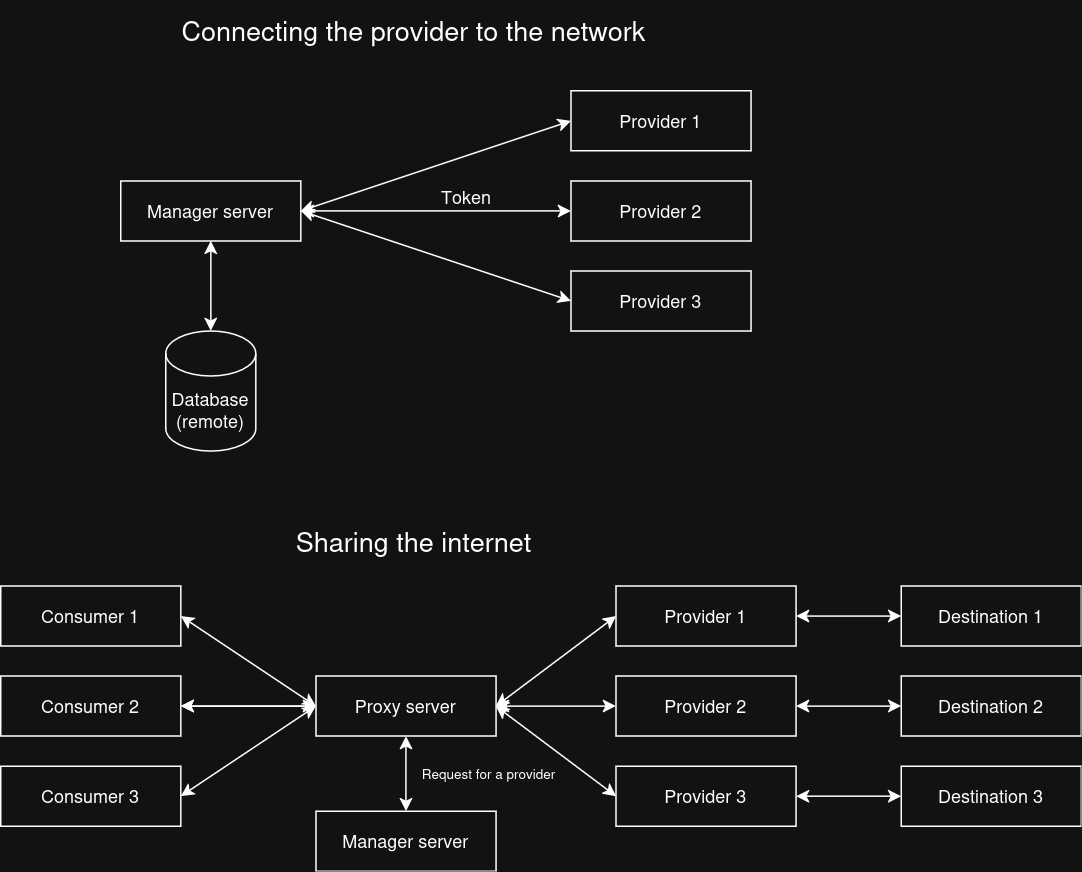

The diagram above was exported from draw.io. Its source (the exported page's mxGraphModel, read from the mxfile embedded in the PNG):
<mxGraphModel dx="1194" dy="753" grid="1" gridSize="10" guides="1" tooltips="1" connect="1" arrows="1" fold="1" page="1" pageScale="1" pageWidth="850" pageHeight="1100" math="0" shadow="0">
  <root>
    <mxCell id="0" />
    <mxCell id="1" parent="0" />
    <mxCell id="EB1pbkqS0MPwO5Op-LA4-1" value="Manager server" style="rounded=0;whiteSpace=wrap;html=1;strokeWidth=1;" vertex="1" parent="1">
      <mxGeometry x="120" y="160" width="120" height="40" as="geometry" />
    </mxCell>
    <mxCell id="EB1pbkqS0MPwO5Op-LA4-2" value="Provider 2" style="rounded=0;whiteSpace=wrap;html=1;strokeWidth=1;" vertex="1" parent="1">
      <mxGeometry x="420" y="160" width="120" height="40" as="geometry" />
    </mxCell>
    <mxCell id="EB1pbkqS0MPwO5Op-LA4-3" value="Database (remote)" style="shape=cylinder3;whiteSpace=wrap;html=1;boundedLbl=1;backgroundOutline=1;size=15;strokeWidth=1;" vertex="1" parent="1">
      <mxGeometry x="150" y="260" width="60" height="80" as="geometry" />
    </mxCell>
    <mxCell id="EB1pbkqS0MPwO5Op-LA4-4" value="" style="endArrow=classic;startArrow=classic;html=1;rounded=0;entryX=0.5;entryY=1;entryDx=0;entryDy=0;exitX=0.5;exitY=0;exitDx=0;exitDy=0;exitPerimeter=0;strokeWidth=1;" edge="1" parent="1" source="EB1pbkqS0MPwO5Op-LA4-3" target="EB1pbkqS0MPwO5Op-LA4-1">
      <mxGeometry width="50" height="50" relative="1" as="geometry">
        <mxPoint x="160" y="260" as="sourcePoint" />
        <mxPoint x="210" y="210" as="targetPoint" />
      </mxGeometry>
    </mxCell>
    <mxCell id="EB1pbkqS0MPwO5Op-LA4-5" value="" style="endArrow=classic;startArrow=classic;html=1;rounded=0;exitX=1;exitY=0.5;exitDx=0;exitDy=0;entryX=0;entryY=0.5;entryDx=0;entryDy=0;strokeWidth=1;" edge="1" parent="1" source="EB1pbkqS0MPwO5Op-LA4-1" target="EB1pbkqS0MPwO5Op-LA4-2">
      <mxGeometry width="50" height="50" relative="1" as="geometry">
        <mxPoint x="260" y="180" as="sourcePoint" />
        <mxPoint x="310" y="130" as="targetPoint" />
      </mxGeometry>
    </mxCell>
    <mxCell id="EB1pbkqS0MPwO5Op-LA4-6" value="&lt;div&gt;Provider 3&lt;/div&gt;" style="rounded=0;whiteSpace=wrap;html=1;strokeWidth=1;" vertex="1" parent="1">
      <mxGeometry x="420" y="220" width="120" height="40" as="geometry" />
    </mxCell>
    <mxCell id="EB1pbkqS0MPwO5Op-LA4-7" value="Provider 1" style="rounded=0;whiteSpace=wrap;html=1;strokeWidth=1;" vertex="1" parent="1">
      <mxGeometry x="420" y="100" width="120" height="40" as="geometry" />
    </mxCell>
    <mxCell id="EB1pbkqS0MPwO5Op-LA4-8" value="" style="endArrow=classic;startArrow=classic;html=1;rounded=0;exitX=1;exitY=0.5;exitDx=0;exitDy=0;entryX=0;entryY=0.5;entryDx=0;entryDy=0;strokeWidth=1;" edge="1" parent="1" source="EB1pbkqS0MPwO5Op-LA4-1" target="EB1pbkqS0MPwO5Op-LA4-7">
      <mxGeometry width="50" height="50" relative="1" as="geometry">
        <mxPoint x="250" y="190" as="sourcePoint" />
        <mxPoint x="430" y="190" as="targetPoint" />
      </mxGeometry>
    </mxCell>
    <mxCell id="EB1pbkqS0MPwO5Op-LA4-9" value="" style="endArrow=classic;startArrow=classic;html=1;rounded=0;exitX=1;exitY=0.5;exitDx=0;exitDy=0;entryX=0;entryY=0.5;entryDx=0;entryDy=0;strokeWidth=1;" edge="1" parent="1" source="EB1pbkqS0MPwO5Op-LA4-1" target="EB1pbkqS0MPwO5Op-LA4-6">
      <mxGeometry width="50" height="50" relative="1" as="geometry">
        <mxPoint x="250" y="190" as="sourcePoint" />
        <mxPoint x="430" y="130" as="targetPoint" />
      </mxGeometry>
    </mxCell>
    <mxCell id="EB1pbkqS0MPwO5Op-LA4-10" value="&lt;div&gt;&lt;font style=&quot;font-size: 18px;&quot;&gt;Connecting the provider to the network&lt;/font&gt;&lt;/div&gt;" style="text;html=1;align=center;verticalAlign=middle;resizable=0;points=[];autosize=1;strokeColor=none;fillColor=none;strokeWidth=1;" vertex="1" parent="1">
      <mxGeometry x="150" y="40" width="330" height="40" as="geometry" />
    </mxCell>
    <mxCell id="EB1pbkqS0MPwO5Op-LA4-11" value="&lt;font style=&quot;font-size: 18px;&quot;&gt;Sharing the internet&lt;/font&gt;" style="text;html=1;align=center;verticalAlign=middle;resizable=0;points=[];autosize=1;strokeColor=none;fillColor=none;strokeWidth=1;" vertex="1" parent="1">
      <mxGeometry x="225" y="380" width="180" height="40" as="geometry" />
    </mxCell>
    <mxCell id="EB1pbkqS0MPwO5Op-LA4-12" value="Consumer 1" style="rounded=0;whiteSpace=wrap;html=1;strokeWidth=1;" vertex="1" parent="1">
      <mxGeometry x="40" y="430" width="120" height="40" as="geometry" />
    </mxCell>
    <mxCell id="EB1pbkqS0MPwO5Op-LA4-13" value="Consumer 2" style="rounded=0;whiteSpace=wrap;html=1;strokeWidth=1;" vertex="1" parent="1">
      <mxGeometry x="40" y="490" width="120" height="40" as="geometry" />
    </mxCell>
    <mxCell id="EB1pbkqS0MPwO5Op-LA4-14" value="&lt;div&gt;Consumer 3&lt;br&gt;&lt;/div&gt;" style="rounded=0;whiteSpace=wrap;html=1;strokeWidth=1;" vertex="1" parent="1">
      <mxGeometry x="40" y="550" width="120" height="40" as="geometry" />
    </mxCell>
    <mxCell id="EB1pbkqS0MPwO5Op-LA4-15" value="" style="edgeStyle=orthogonalEdgeStyle;rounded=0;orthogonalLoop=1;jettySize=auto;html=1;strokeWidth=1;" edge="1" parent="1" source="EB1pbkqS0MPwO5Op-LA4-16" target="EB1pbkqS0MPwO5Op-LA4-13">
      <mxGeometry relative="1" as="geometry" />
    </mxCell>
    <mxCell id="EB1pbkqS0MPwO5Op-LA4-16" value="Proxy server" style="rounded=0;whiteSpace=wrap;html=1;strokeWidth=1;" vertex="1" parent="1">
      <mxGeometry x="250" y="490" width="120" height="40" as="geometry" />
    </mxCell>
    <mxCell id="EB1pbkqS0MPwO5Op-LA4-17" value="" style="endArrow=classic;startArrow=classic;html=1;rounded=0;exitX=1;exitY=0.5;exitDx=0;exitDy=0;entryX=0;entryY=0.5;entryDx=0;entryDy=0;strokeWidth=1;" edge="1" parent="1" source="EB1pbkqS0MPwO5Op-LA4-12" target="EB1pbkqS0MPwO5Op-LA4-16">
      <mxGeometry width="50" height="50" relative="1" as="geometry">
        <mxPoint x="170" y="460" as="sourcePoint" />
        <mxPoint x="230" y="450" as="targetPoint" />
      </mxGeometry>
    </mxCell>
    <mxCell id="EB1pbkqS0MPwO5Op-LA4-18" value="" style="endArrow=classic;startArrow=classic;html=1;rounded=0;exitX=1;exitY=0.5;exitDx=0;exitDy=0;entryX=0;entryY=0.5;entryDx=0;entryDy=0;strokeWidth=1;" edge="1" parent="1" source="EB1pbkqS0MPwO5Op-LA4-13" target="EB1pbkqS0MPwO5Op-LA4-16">
      <mxGeometry width="50" height="50" relative="1" as="geometry">
        <mxPoint x="160" y="509.86" as="sourcePoint" />
        <mxPoint x="230" y="509.86" as="targetPoint" />
      </mxGeometry>
    </mxCell>
    <mxCell id="EB1pbkqS0MPwO5Op-LA4-19" value="" style="endArrow=classic;startArrow=classic;html=1;rounded=0;exitX=1;exitY=0.5;exitDx=0;exitDy=0;entryX=0;entryY=0.5;entryDx=0;entryDy=0;strokeWidth=1;" edge="1" parent="1" source="EB1pbkqS0MPwO5Op-LA4-14" target="EB1pbkqS0MPwO5Op-LA4-16">
      <mxGeometry width="50" height="50" relative="1" as="geometry">
        <mxPoint x="160" y="569.86" as="sourcePoint" />
        <mxPoint x="230" y="570" as="targetPoint" />
      </mxGeometry>
    </mxCell>
    <mxCell id="EB1pbkqS0MPwO5Op-LA4-20" value="Manager server" style="rounded=0;whiteSpace=wrap;html=1;strokeWidth=1;" vertex="1" parent="1">
      <mxGeometry x="250" y="580" width="120" height="40" as="geometry" />
    </mxCell>
    <mxCell id="EB1pbkqS0MPwO5Op-LA4-21" value="" style="endArrow=classic;startArrow=classic;html=1;rounded=0;exitX=0.5;exitY=0;exitDx=0;exitDy=0;entryX=0.5;entryY=1;entryDx=0;entryDy=0;strokeWidth=1;" edge="1" parent="1" source="EB1pbkqS0MPwO5Op-LA4-20" target="EB1pbkqS0MPwO5Op-LA4-16">
      <mxGeometry width="50" height="50" relative="1" as="geometry">
        <mxPoint x="310" y="570" as="sourcePoint" />
        <mxPoint x="360" y="520" as="targetPoint" />
      </mxGeometry>
    </mxCell>
    <mxCell id="EB1pbkqS0MPwO5Op-LA4-22" value="Provider 1" style="rounded=0;whiteSpace=wrap;html=1;strokeWidth=1;" vertex="1" parent="1">
      <mxGeometry x="450" y="430" width="120" height="40" as="geometry" />
    </mxCell>
    <mxCell id="EB1pbkqS0MPwO5Op-LA4-23" value="" style="endArrow=classic;startArrow=classic;html=1;rounded=0;exitX=1;exitY=0.5;exitDx=0;exitDy=0;entryX=0;entryY=0.5;entryDx=0;entryDy=0;strokeWidth=1;" edge="1" parent="1" source="EB1pbkqS0MPwO5Op-LA4-16" target="EB1pbkqS0MPwO5Op-LA4-22">
      <mxGeometry width="50" height="50" relative="1" as="geometry">
        <mxPoint x="380" y="510" as="sourcePoint" />
        <mxPoint x="430" y="460" as="targetPoint" />
      </mxGeometry>
    </mxCell>
    <mxCell id="EB1pbkqS0MPwO5Op-LA4-24" value="Provider 2" style="rounded=0;whiteSpace=wrap;html=1;strokeWidth=1;" vertex="1" parent="1">
      <mxGeometry x="450" y="490" width="120" height="40" as="geometry" />
    </mxCell>
    <mxCell id="EB1pbkqS0MPwO5Op-LA4-25" value="" style="endArrow=classic;startArrow=classic;html=1;rounded=0;exitX=1;exitY=0.5;exitDx=0;exitDy=0;entryX=0;entryY=0.5;entryDx=0;entryDy=0;strokeWidth=1;" edge="1" parent="1" source="EB1pbkqS0MPwO5Op-LA4-16" target="EB1pbkqS0MPwO5Op-LA4-24">
      <mxGeometry width="50" height="50" relative="1" as="geometry">
        <mxPoint x="370" y="570" as="sourcePoint" />
        <mxPoint x="430" y="520" as="targetPoint" />
      </mxGeometry>
    </mxCell>
    <mxCell id="EB1pbkqS0MPwO5Op-LA4-26" value="Provider 3" style="rounded=0;whiteSpace=wrap;html=1;strokeWidth=1;" vertex="1" parent="1">
      <mxGeometry x="450" y="550" width="120" height="40" as="geometry" />
    </mxCell>
    <mxCell id="EB1pbkqS0MPwO5Op-LA4-27" value="" style="endArrow=classic;startArrow=classic;html=1;rounded=0;exitX=1;exitY=0.5;exitDx=0;exitDy=0;entryX=0;entryY=0.5;entryDx=0;entryDy=0;strokeWidth=1;" edge="1" parent="1" source="EB1pbkqS0MPwO5Op-LA4-16" target="EB1pbkqS0MPwO5Op-LA4-26">
      <mxGeometry width="50" height="50" relative="1" as="geometry">
        <mxPoint x="370" y="570" as="sourcePoint" />
        <mxPoint x="430" y="580" as="targetPoint" />
      </mxGeometry>
    </mxCell>
    <mxCell id="EB1pbkqS0MPwO5Op-LA4-28" value="" style="endArrow=classic;startArrow=classic;html=1;rounded=0;exitX=1;exitY=0.5;exitDx=0;exitDy=0;entryX=0;entryY=0.5;entryDx=0;entryDy=0;strokeWidth=1;" edge="1" parent="1" source="EB1pbkqS0MPwO5Op-LA4-22" target="EB1pbkqS0MPwO5Op-LA4-29">
      <mxGeometry width="50" height="50" relative="1" as="geometry">
        <mxPoint x="590" y="460" as="sourcePoint" />
        <mxPoint x="640" y="450" as="targetPoint" />
      </mxGeometry>
    </mxCell>
    <mxCell id="EB1pbkqS0MPwO5Op-LA4-29" value="Destination 1" style="rounded=0;whiteSpace=wrap;html=1;strokeWidth=1;" vertex="1" parent="1">
      <mxGeometry x="640" y="430" width="120" height="40" as="geometry" />
    </mxCell>
    <mxCell id="EB1pbkqS0MPwO5Op-LA4-30" value="" style="endArrow=classic;startArrow=classic;html=1;rounded=0;exitX=1;exitY=0.5;exitDx=0;exitDy=0;entryX=0;entryY=0.5;entryDx=0;entryDy=0;strokeWidth=1;" edge="1" parent="1" source="EB1pbkqS0MPwO5Op-LA4-24" target="EB1pbkqS0MPwO5Op-LA4-31">
      <mxGeometry width="50" height="50" relative="1" as="geometry">
        <mxPoint x="570" y="510" as="sourcePoint" />
        <mxPoint x="640" y="510" as="targetPoint" />
      </mxGeometry>
    </mxCell>
    <mxCell id="EB1pbkqS0MPwO5Op-LA4-31" value="Destination 2" style="rounded=0;whiteSpace=wrap;html=1;strokeWidth=1;" vertex="1" parent="1">
      <mxGeometry x="640" y="490" width="120" height="40" as="geometry" />
    </mxCell>
    <mxCell id="EB1pbkqS0MPwO5Op-LA4-32" value="" style="endArrow=classic;startArrow=classic;html=1;rounded=0;exitX=1;exitY=0.5;exitDx=0;exitDy=0;entryX=0;entryY=0.5;entryDx=0;entryDy=0;strokeWidth=1;" edge="1" parent="1" source="EB1pbkqS0MPwO5Op-LA4-26" target="EB1pbkqS0MPwO5Op-LA4-33">
      <mxGeometry width="50" height="50" relative="1" as="geometry">
        <mxPoint x="570" y="570" as="sourcePoint" />
        <mxPoint x="640" y="570" as="targetPoint" />
      </mxGeometry>
    </mxCell>
    <mxCell id="EB1pbkqS0MPwO5Op-LA4-33" value="Destination 3" style="rounded=0;whiteSpace=wrap;html=1;strokeWidth=1;" vertex="1" parent="1">
      <mxGeometry x="640" y="550" width="120" height="40" as="geometry" />
    </mxCell>
    <mxCell id="EB1pbkqS0MPwO5Op-LA4-34" value="&lt;font style=&quot;font-size: 9px;&quot;&gt;Request for a provider&lt;/font&gt;" style="text;html=1;align=center;verticalAlign=middle;resizable=0;points=[];autosize=1;strokeColor=none;fillColor=none;strokeWidth=1;" vertex="1" parent="1">
      <mxGeometry x="310" y="539" width="110" height="30" as="geometry" />
    </mxCell>
    <mxCell id="EB1pbkqS0MPwO5Op-LA4-35" value="Token" style="text;html=1;align=center;verticalAlign=middle;resizable=0;points=[];autosize=1;strokeColor=none;fillColor=none;strokeWidth=1;" vertex="1" parent="1">
      <mxGeometry x="320" y="156" width="60" height="30" as="geometry" />
    </mxCell>
  </root>
</mxGraphModel>